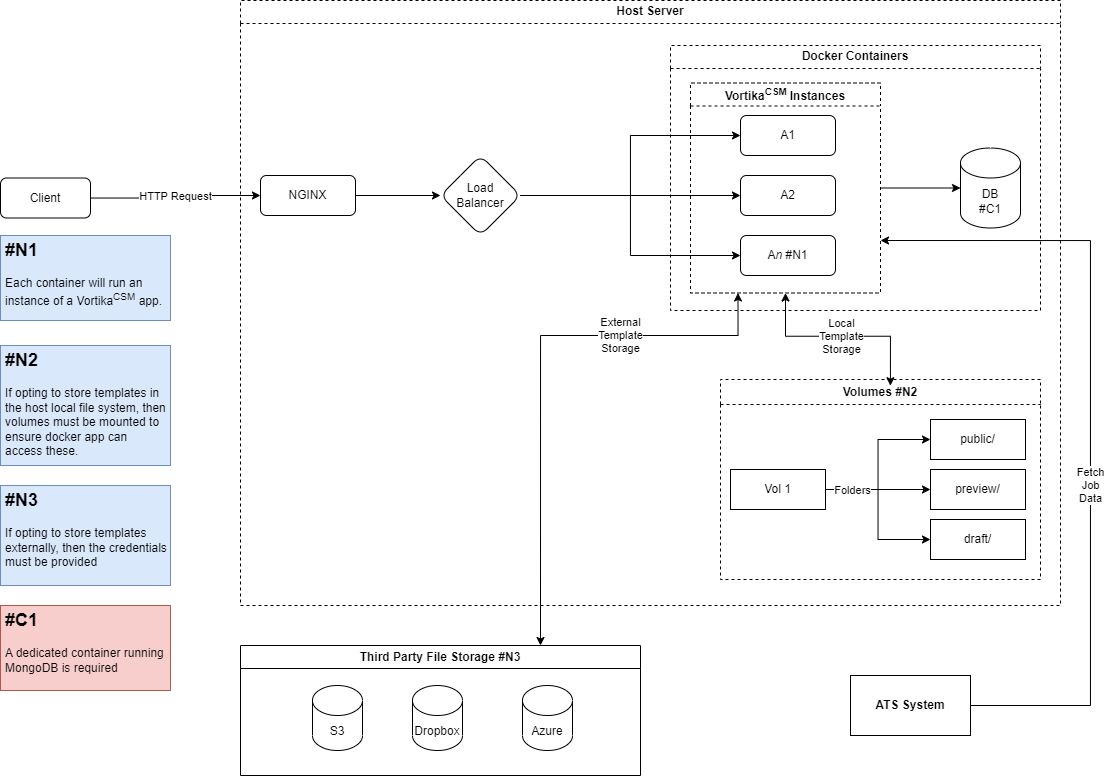

The diagram above was exported from draw.io. Its source (the exported page's mxGraphModel, read from the mxfile embedded in the PNG):
<mxGraphModel dx="1509" dy="798" grid="1" gridSize="10" guides="1" tooltips="1" connect="1" arrows="1" fold="1" page="1" pageScale="1" pageWidth="1169" pageHeight="827" math="0" shadow="0">
  <root>
    <mxCell id="WIyWlLk6GJQsqaUBKTNV-0" />
    <mxCell id="WIyWlLk6GJQsqaUBKTNV-1" parent="WIyWlLk6GJQsqaUBKTNV-0" />
    <mxCell id="cMeYEWnIODWb6CvuYbUP-2" value="HTTP Request" style="edgeStyle=orthogonalEdgeStyle;rounded=0;orthogonalLoop=1;jettySize=auto;html=1;" edge="1" parent="WIyWlLk6GJQsqaUBKTNV-1" source="cMeYEWnIODWb6CvuYbUP-0" target="cMeYEWnIODWb6CvuYbUP-1">
      <mxGeometry relative="1" as="geometry" />
    </mxCell>
    <mxCell id="cMeYEWnIODWb6CvuYbUP-0" value="Client" style="rounded=1;whiteSpace=wrap;html=1;" vertex="1" parent="WIyWlLk6GJQsqaUBKTNV-1">
      <mxGeometry x="50" y="212.5" width="90" height="40" as="geometry" />
    </mxCell>
    <mxCell id="cMeYEWnIODWb6CvuYbUP-5" value="Host Server" style="swimlane;whiteSpace=wrap;html=1;dashed=1;" vertex="1" parent="WIyWlLk6GJQsqaUBKTNV-1">
      <mxGeometry x="290" y="35" width="820" height="605" as="geometry">
        <mxRectangle x="290" y="35" width="110" height="30" as="alternateBounds" />
      </mxGeometry>
    </mxCell>
    <mxCell id="cMeYEWnIODWb6CvuYbUP-1" value="NGINX" style="whiteSpace=wrap;html=1;rounded=1;" vertex="1" parent="cMeYEWnIODWb6CvuYbUP-5">
      <mxGeometry x="20" y="175" width="95" height="40" as="geometry" />
    </mxCell>
    <mxCell id="cMeYEWnIODWb6CvuYbUP-9" value="" style="edgeStyle=orthogonalEdgeStyle;rounded=0;orthogonalLoop=1;jettySize=auto;html=1;exitX=1;exitY=0.5;exitDx=0;exitDy=0;" edge="1" parent="cMeYEWnIODWb6CvuYbUP-5" source="cMeYEWnIODWb6CvuYbUP-1" target="cMeYEWnIODWb6CvuYbUP-8">
      <mxGeometry relative="1" as="geometry">
        <mxPoint x="272.5" y="187.5" as="sourcePoint" />
      </mxGeometry>
    </mxCell>
    <mxCell id="cMeYEWnIODWb6CvuYbUP-19" style="edgeStyle=orthogonalEdgeStyle;rounded=0;orthogonalLoop=1;jettySize=auto;html=1;exitX=1;exitY=0.5;exitDx=0;exitDy=0;entryX=0;entryY=0.5;entryDx=0;entryDy=0;" edge="1" parent="cMeYEWnIODWb6CvuYbUP-5" source="cMeYEWnIODWb6CvuYbUP-8" target="cMeYEWnIODWb6CvuYbUP-11">
      <mxGeometry relative="1" as="geometry" />
    </mxCell>
    <mxCell id="cMeYEWnIODWb6CvuYbUP-20" style="edgeStyle=orthogonalEdgeStyle;rounded=0;orthogonalLoop=1;jettySize=auto;html=1;exitX=1;exitY=0.5;exitDx=0;exitDy=0;entryX=0;entryY=0.5;entryDx=0;entryDy=0;" edge="1" parent="cMeYEWnIODWb6CvuYbUP-5" source="cMeYEWnIODWb6CvuYbUP-8" target="cMeYEWnIODWb6CvuYbUP-13">
      <mxGeometry relative="1" as="geometry" />
    </mxCell>
    <mxCell id="cMeYEWnIODWb6CvuYbUP-21" style="edgeStyle=orthogonalEdgeStyle;rounded=0;orthogonalLoop=1;jettySize=auto;html=1;exitX=1;exitY=0.5;exitDx=0;exitDy=0;entryX=0;entryY=0.5;entryDx=0;entryDy=0;" edge="1" parent="cMeYEWnIODWb6CvuYbUP-5" source="cMeYEWnIODWb6CvuYbUP-8" target="cMeYEWnIODWb6CvuYbUP-14">
      <mxGeometry relative="1" as="geometry" />
    </mxCell>
    <mxCell id="cMeYEWnIODWb6CvuYbUP-8" value="Load &lt;br&gt;Balancer" style="rhombus;whiteSpace=wrap;html=1;rounded=1;" vertex="1" parent="cMeYEWnIODWb6CvuYbUP-5">
      <mxGeometry x="200" y="155" width="80" height="80" as="geometry" />
    </mxCell>
    <mxCell id="cMeYEWnIODWb6CvuYbUP-15" value="Docker Containers" style="swimlane;whiteSpace=wrap;html=1;dashed=1;" vertex="1" parent="cMeYEWnIODWb6CvuYbUP-5">
      <mxGeometry x="430" y="45" width="370" height="265" as="geometry">
        <mxRectangle x="420" y="55" width="150" height="30" as="alternateBounds" />
      </mxGeometry>
    </mxCell>
    <mxCell id="cMeYEWnIODWb6CvuYbUP-31" value="DB&lt;br&gt;#C1" style="shape=cylinder3;whiteSpace=wrap;html=1;boundedLbl=1;backgroundOutline=1;size=15;" vertex="1" parent="cMeYEWnIODWb6CvuYbUP-15">
      <mxGeometry x="290" y="102.5" width="60" height="80" as="geometry" />
    </mxCell>
    <mxCell id="cMeYEWnIODWb6CvuYbUP-68" style="edgeStyle=orthogonalEdgeStyle;rounded=0;orthogonalLoop=1;jettySize=auto;html=1;exitX=1;exitY=0.5;exitDx=0;exitDy=0;entryX=0;entryY=0.5;entryDx=0;entryDy=0;entryPerimeter=0;" edge="1" parent="cMeYEWnIODWb6CvuYbUP-15" source="cMeYEWnIODWb6CvuYbUP-67" target="cMeYEWnIODWb6CvuYbUP-31">
      <mxGeometry relative="1" as="geometry" />
    </mxCell>
    <mxCell id="cMeYEWnIODWb6CvuYbUP-67" value="Vortika&lt;sup&gt;CSM &lt;/sup&gt;Instances" style="swimlane;whiteSpace=wrap;html=1;dashed=1;" vertex="1" parent="cMeYEWnIODWb6CvuYbUP-15">
      <mxGeometry x="20" y="37.5" width="190" height="210" as="geometry" />
    </mxCell>
    <mxCell id="cMeYEWnIODWb6CvuYbUP-69" value="" style="group" vertex="1" connectable="0" parent="cMeYEWnIODWb6CvuYbUP-67">
      <mxGeometry x="50" y="32.5" width="95" height="160" as="geometry" />
    </mxCell>
    <mxCell id="cMeYEWnIODWb6CvuYbUP-14" value="A&lt;i&gt;n &lt;/i&gt;#N1" style="whiteSpace=wrap;html=1;rounded=1;" vertex="1" parent="cMeYEWnIODWb6CvuYbUP-69">
      <mxGeometry y="120" width="95" height="40" as="geometry" />
    </mxCell>
    <mxCell id="cMeYEWnIODWb6CvuYbUP-13" value="A2" style="whiteSpace=wrap;html=1;rounded=1;" vertex="1" parent="cMeYEWnIODWb6CvuYbUP-69">
      <mxGeometry y="60" width="95" height="40" as="geometry" />
    </mxCell>
    <mxCell id="cMeYEWnIODWb6CvuYbUP-11" value="A1" style="whiteSpace=wrap;html=1;rounded=1;" vertex="1" parent="cMeYEWnIODWb6CvuYbUP-69">
      <mxGeometry width="95" height="40" as="geometry" />
    </mxCell>
    <mxCell id="cMeYEWnIODWb6CvuYbUP-30" value="Volumes #N2" style="swimlane;whiteSpace=wrap;html=1;dashed=1;startSize=25;" vertex="1" parent="cMeYEWnIODWb6CvuYbUP-5">
      <mxGeometry x="480" y="379" width="320" height="200" as="geometry">
        <mxRectangle x="420" y="380" width="110" height="30" as="alternateBounds" />
      </mxGeometry>
    </mxCell>
    <mxCell id="cMeYEWnIODWb6CvuYbUP-70" value="" style="group" vertex="1" connectable="0" parent="cMeYEWnIODWb6CvuYbUP-30">
      <mxGeometry x="40" y="40" width="233" height="140" as="geometry" />
    </mxCell>
    <mxCell id="cMeYEWnIODWb6CvuYbUP-33" value="public/" style="whiteSpace=wrap;html=1;rounded=1;arcSize=0;" vertex="1" parent="cMeYEWnIODWb6CvuYbUP-70">
      <mxGeometry x="170" width="95" height="40" as="geometry" />
    </mxCell>
    <mxCell id="cMeYEWnIODWb6CvuYbUP-34" value="preview/" style="whiteSpace=wrap;html=1;rounded=1;arcSize=0;" vertex="1" parent="cMeYEWnIODWb6CvuYbUP-70">
      <mxGeometry x="170" y="50" width="95" height="40" as="geometry" />
    </mxCell>
    <mxCell id="cMeYEWnIODWb6CvuYbUP-35" value="draft/" style="whiteSpace=wrap;html=1;rounded=1;arcSize=0;" vertex="1" parent="cMeYEWnIODWb6CvuYbUP-70">
      <mxGeometry x="170" y="100" width="95" height="40" as="geometry" />
    </mxCell>
    <mxCell id="cMeYEWnIODWb6CvuYbUP-42" value="Vol 1" style="whiteSpace=wrap;html=1;rounded=1;arcSize=0;" vertex="1" parent="cMeYEWnIODWb6CvuYbUP-70">
      <mxGeometry x="-30" y="50" width="95" height="40" as="geometry" />
    </mxCell>
    <mxCell id="cMeYEWnIODWb6CvuYbUP-43" style="edgeStyle=orthogonalEdgeStyle;rounded=0;orthogonalLoop=1;jettySize=auto;html=1;exitX=1;exitY=0.5;exitDx=0;exitDy=0;entryX=0;entryY=0.5;entryDx=0;entryDy=0;" edge="1" parent="cMeYEWnIODWb6CvuYbUP-70" source="cMeYEWnIODWb6CvuYbUP-42" target="cMeYEWnIODWb6CvuYbUP-33">
      <mxGeometry relative="1" as="geometry" />
    </mxCell>
    <mxCell id="cMeYEWnIODWb6CvuYbUP-44" style="edgeStyle=orthogonalEdgeStyle;rounded=0;orthogonalLoop=1;jettySize=auto;html=1;exitX=1;exitY=0.5;exitDx=0;exitDy=0;entryX=0;entryY=0.5;entryDx=0;entryDy=0;" edge="1" parent="cMeYEWnIODWb6CvuYbUP-70" source="cMeYEWnIODWb6CvuYbUP-42" target="cMeYEWnIODWb6CvuYbUP-34">
      <mxGeometry relative="1" as="geometry" />
    </mxCell>
    <mxCell id="cMeYEWnIODWb6CvuYbUP-45" style="edgeStyle=orthogonalEdgeStyle;rounded=0;orthogonalLoop=1;jettySize=auto;html=1;exitX=1;exitY=0.5;exitDx=0;exitDy=0;entryX=0;entryY=0.5;entryDx=0;entryDy=0;" edge="1" parent="cMeYEWnIODWb6CvuYbUP-70" source="cMeYEWnIODWb6CvuYbUP-42" target="cMeYEWnIODWb6CvuYbUP-35">
      <mxGeometry relative="1" as="geometry" />
    </mxCell>
    <mxCell id="cMeYEWnIODWb6CvuYbUP-74" value="Folders" style="edgeLabel;html=1;align=center;verticalAlign=middle;resizable=0;points=[];" vertex="1" connectable="0" parent="cMeYEWnIODWb6CvuYbUP-45">
      <mxGeometry x="-0.6577" relative="1" as="geometry">
        <mxPoint as="offset" />
      </mxGeometry>
    </mxCell>
    <mxCell id="cMeYEWnIODWb6CvuYbUP-71" value="Local&lt;br&gt;Template&lt;br&gt;Storage" style="edgeStyle=orthogonalEdgeStyle;rounded=0;orthogonalLoop=1;jettySize=auto;html=1;exitX=0.5;exitY=1;exitDx=0;exitDy=0;entryX=0.531;entryY=0.031;entryDx=0;entryDy=0;entryPerimeter=0;startArrow=classic;startFill=1;" edge="1" parent="cMeYEWnIODWb6CvuYbUP-5" source="cMeYEWnIODWb6CvuYbUP-67" target="cMeYEWnIODWb6CvuYbUP-30">
      <mxGeometry relative="1" as="geometry" />
    </mxCell>
    <mxCell id="cMeYEWnIODWb6CvuYbUP-38" value="&lt;h2&gt;#N1&lt;/h2&gt;&lt;p&gt;Each container will run an instance of a Vortika&lt;sup&gt;CSM&lt;/sup&gt;&amp;nbsp;app.&amp;nbsp;&lt;/p&gt;" style="text;html=1;strokeColor=#6c8ebf;fillColor=#dae8fc;spacing=5;spacingTop=-20;whiteSpace=wrap;overflow=hidden;rounded=0;" vertex="1" parent="WIyWlLk6GJQsqaUBKTNV-1">
      <mxGeometry x="50" y="270" width="170" height="85" as="geometry" />
    </mxCell>
    <mxCell id="cMeYEWnIODWb6CvuYbUP-40" value="&lt;h2&gt;#C1&lt;/h2&gt;&lt;p&gt;A dedicated container running MongoDB is required&lt;/p&gt;" style="text;html=1;strokeColor=#b85450;fillColor=#f8cecc;spacing=5;spacingTop=-20;whiteSpace=wrap;overflow=hidden;rounded=0;" vertex="1" parent="WIyWlLk6GJQsqaUBKTNV-1">
      <mxGeometry x="50" y="640" width="170" height="85" as="geometry" />
    </mxCell>
    <mxCell id="cMeYEWnIODWb6CvuYbUP-41" value="&lt;h2&gt;#N2&lt;/h2&gt;&lt;p&gt;If opting to store templates in the host local file system, then volumes must be mounted to ensure docker app can access these.&lt;/p&gt;" style="text;html=1;strokeColor=#6c8ebf;fillColor=#dae8fc;spacing=5;spacingTop=-20;whiteSpace=wrap;overflow=hidden;rounded=0;" vertex="1" parent="WIyWlLk6GJQsqaUBKTNV-1">
      <mxGeometry x="50" y="380" width="170" height="120" as="geometry" />
    </mxCell>
    <mxCell id="cMeYEWnIODWb6CvuYbUP-72" value="External&lt;br&gt;Template&lt;br&gt;Storage" style="edgeStyle=orthogonalEdgeStyle;rounded=0;orthogonalLoop=1;jettySize=auto;html=1;exitX=0.75;exitY=0;exitDx=0;exitDy=0;entryX=0.25;entryY=1;entryDx=0;entryDy=0;startArrow=classic;startFill=1;" edge="1" parent="WIyWlLk6GJQsqaUBKTNV-1" source="cMeYEWnIODWb6CvuYbUP-46" target="cMeYEWnIODWb6CvuYbUP-67">
      <mxGeometry x="0.4152" relative="1" as="geometry">
        <Array as="points">
          <mxPoint x="590" y="370" />
          <mxPoint x="788" y="370" />
        </Array>
        <mxPoint as="offset" />
      </mxGeometry>
    </mxCell>
    <mxCell id="cMeYEWnIODWb6CvuYbUP-46" value="Third Party File Storage #N3" style="swimlane;whiteSpace=wrap;html=1;" vertex="1" parent="WIyWlLk6GJQsqaUBKTNV-1">
      <mxGeometry x="290" y="680" width="400" height="130" as="geometry" />
    </mxCell>
    <mxCell id="cMeYEWnIODWb6CvuYbUP-48" value="Azure" style="shape=cylinder3;whiteSpace=wrap;html=1;boundedLbl=1;backgroundOutline=1;size=15;" vertex="1" parent="cMeYEWnIODWb6CvuYbUP-46">
      <mxGeometry x="282" y="40" width="50" height="65" as="geometry" />
    </mxCell>
    <mxCell id="cMeYEWnIODWb6CvuYbUP-50" value="Dropbox" style="shape=cylinder3;whiteSpace=wrap;html=1;boundedLbl=1;backgroundOutline=1;size=15;" vertex="1" parent="cMeYEWnIODWb6CvuYbUP-46">
      <mxGeometry x="172" y="40" width="50" height="65" as="geometry" />
    </mxCell>
    <mxCell id="cMeYEWnIODWb6CvuYbUP-49" value="S3" style="shape=cylinder3;whiteSpace=wrap;html=1;boundedLbl=1;backgroundOutline=1;size=15;" vertex="1" parent="cMeYEWnIODWb6CvuYbUP-46">
      <mxGeometry x="72" y="40" width="50" height="65" as="geometry" />
    </mxCell>
    <mxCell id="cMeYEWnIODWb6CvuYbUP-47" value="&lt;h2&gt;#N3&lt;/h2&gt;&lt;p&gt;If opting to store templates externally, then the credentials must be provided&lt;/p&gt;" style="text;html=1;strokeColor=#6c8ebf;fillColor=#dae8fc;spacing=5;spacingTop=-20;whiteSpace=wrap;overflow=hidden;rounded=0;" vertex="1" parent="WIyWlLk6GJQsqaUBKTNV-1">
      <mxGeometry x="50" y="520" width="170" height="100" as="geometry" />
    </mxCell>
    <mxCell id="cMeYEWnIODWb6CvuYbUP-65" value="ATS System" style="whiteSpace=wrap;html=1;fontStyle=1;startSize=23;" vertex="1" parent="WIyWlLk6GJQsqaUBKTNV-1">
      <mxGeometry x="900" y="710" width="120" height="60" as="geometry" />
    </mxCell>
    <mxCell id="cMeYEWnIODWb6CvuYbUP-73" value="Fetch&lt;br&gt;Job&lt;br&gt;Data" style="edgeStyle=orthogonalEdgeStyle;rounded=0;orthogonalLoop=1;jettySize=auto;html=1;exitX=1;exitY=0.75;exitDx=0;exitDy=0;entryX=1;entryY=0.5;entryDx=0;entryDy=0;startArrow=classic;startFill=1;endArrow=none;endFill=0;" edge="1" parent="WIyWlLk6GJQsqaUBKTNV-1" source="cMeYEWnIODWb6CvuYbUP-67" target="cMeYEWnIODWb6CvuYbUP-65">
      <mxGeometry x="0.1446" relative="1" as="geometry">
        <Array as="points">
          <mxPoint x="1140" y="275" />
          <mxPoint x="1140" y="740" />
        </Array>
        <mxPoint as="offset" />
      </mxGeometry>
    </mxCell>
  </root>
</mxGraphModel>